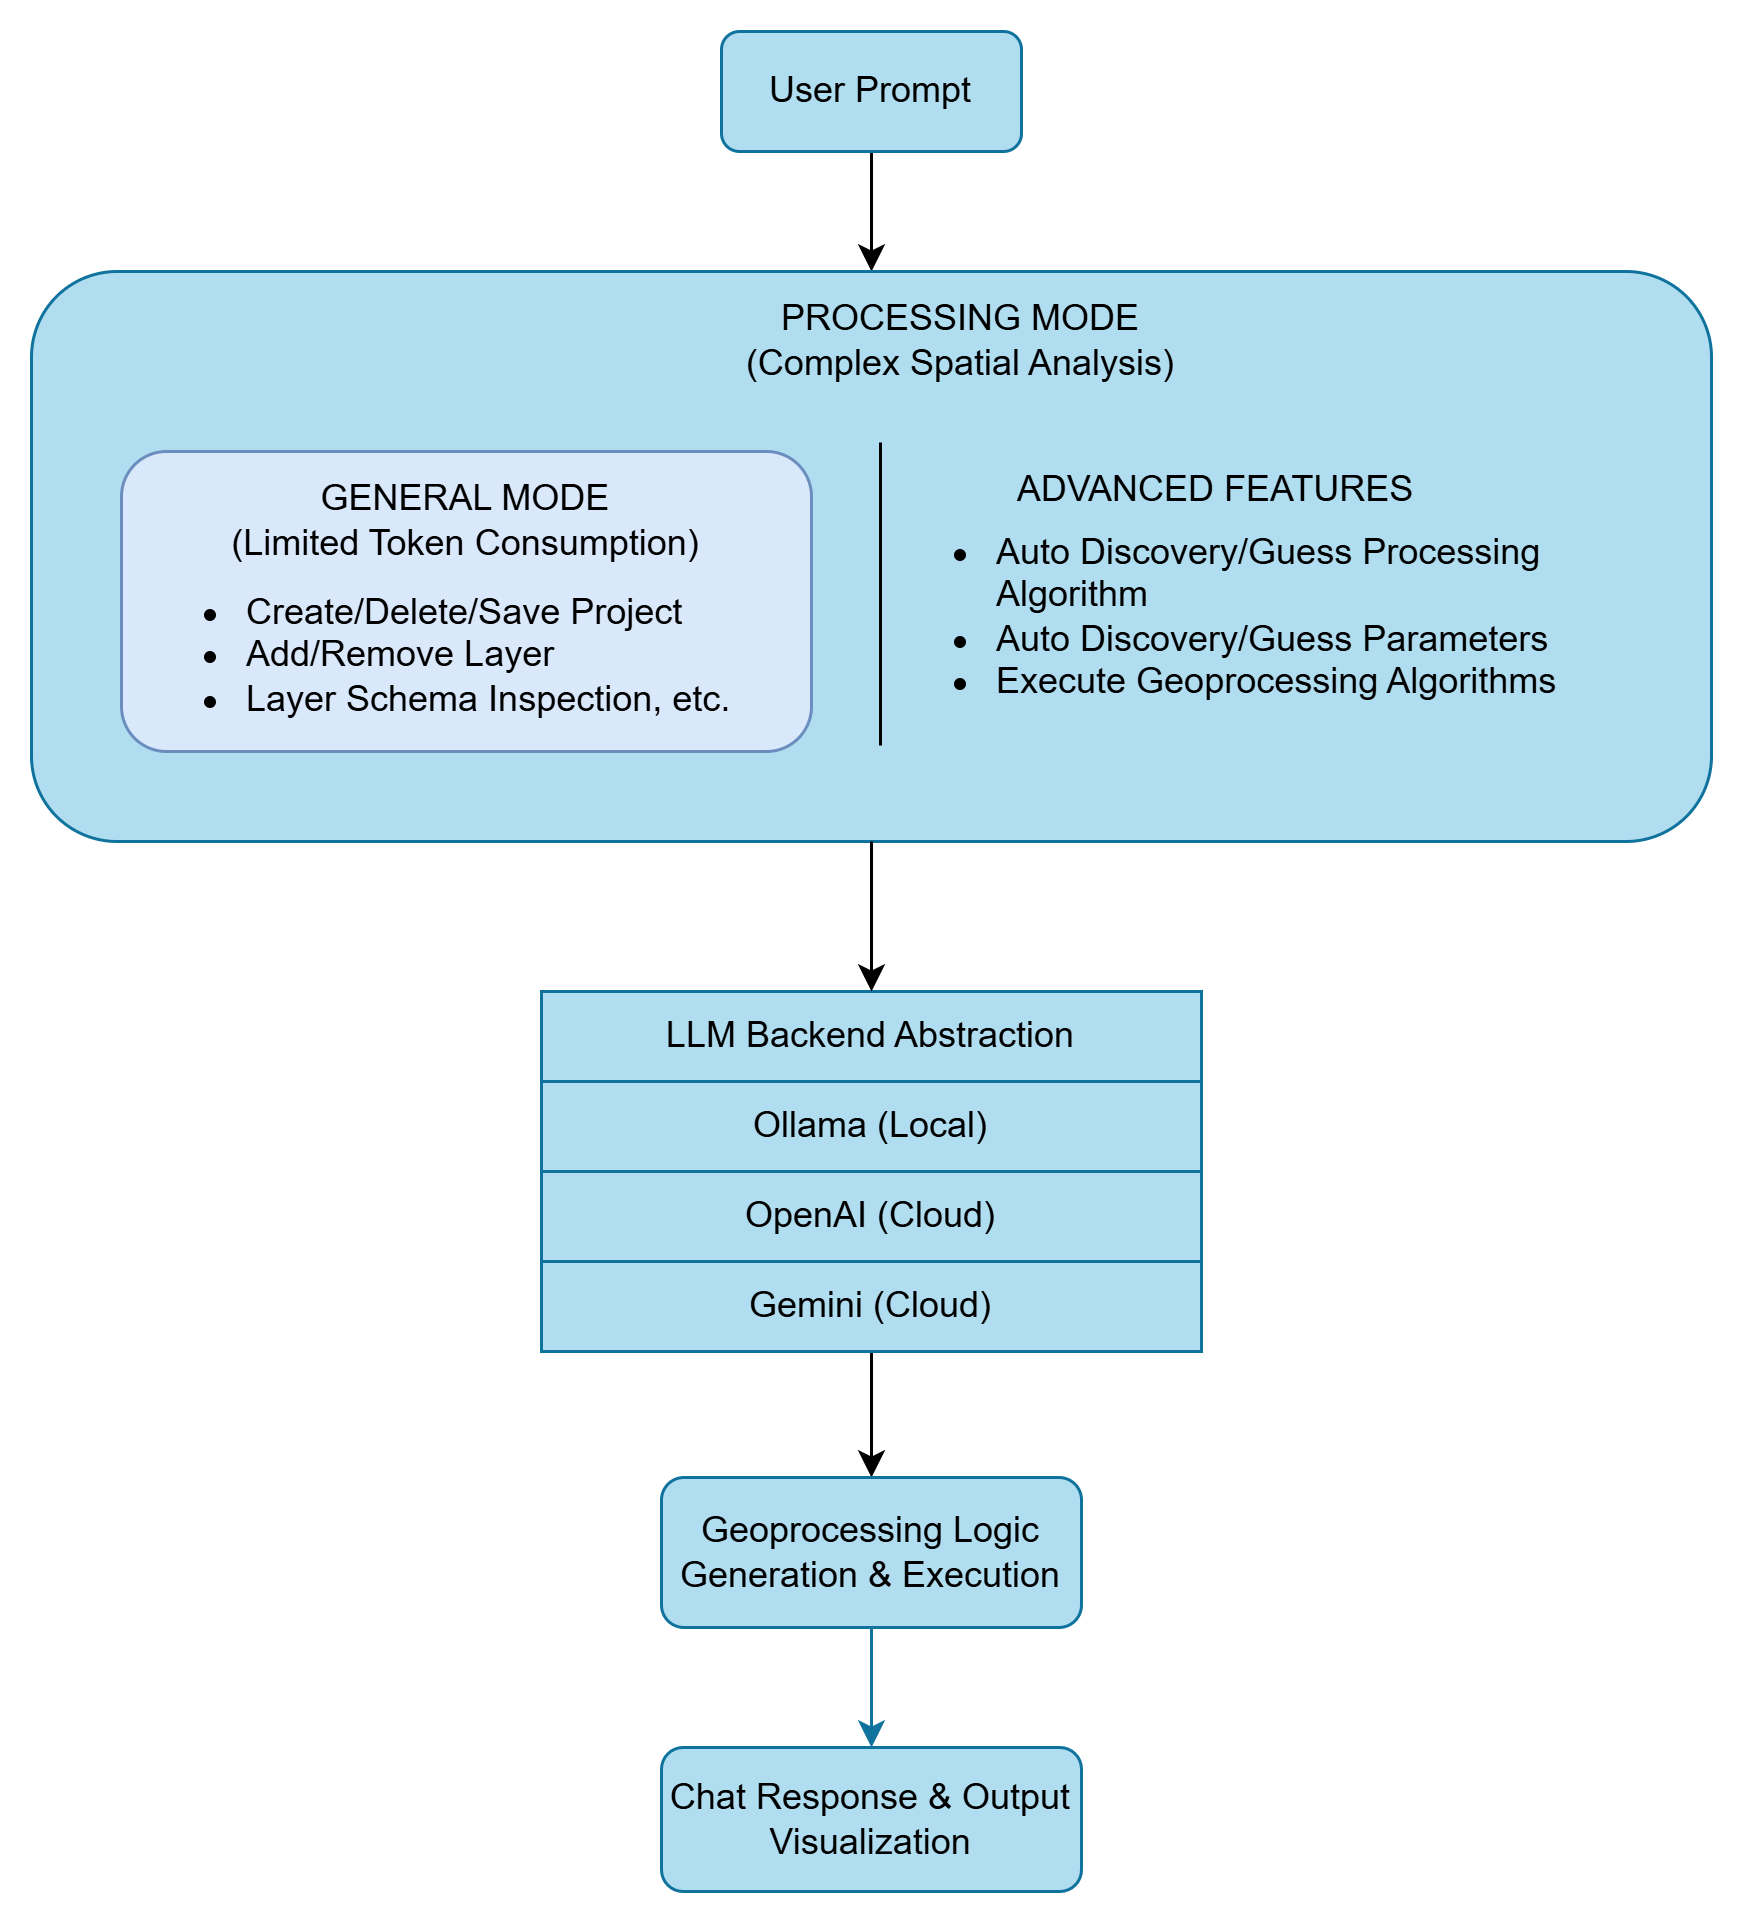

The diagram above was exported from draw.io. Its source (the exported page's mxGraphModel, read from the mxfile embedded in the PNG):
<mxGraphModel dx="1561" dy="1136" grid="1" gridSize="10" guides="1" tooltips="1" connect="1" arrows="1" fold="1" page="1" pageScale="1" pageWidth="827" pageHeight="1169" math="0" shadow="0">
  <root>
    <mxCell id="0" />
    <mxCell id="1" parent="0" />
    <mxCell id="adrFzjEwFUZzv3hG08ij-22" edge="1" parent="1" source="adrFzjEwFUZzv3hG08ij-1" style="edgeStyle=orthogonalEdgeStyle;rounded=0;orthogonalLoop=1;jettySize=auto;html=1;entryX=0.5;entryY=0;entryDx=0;entryDy=0;exitX=0.5;exitY=1;exitDx=0;exitDy=0;" target="adrFzjEwFUZzv3hG08ij-18" value="">
      <mxGeometry relative="1" as="geometry">
        <mxPoint x="520" y="120" as="targetPoint" />
      </mxGeometry>
    </mxCell>
    <mxCell id="adrFzjEwFUZzv3hG08ij-1" parent="1" style="rounded=1;whiteSpace=wrap;html=1;fillColor=#b1ddf0;strokeColor=#10739e;" value="User Prompt" vertex="1">
      <mxGeometry height="40" width="100" x="340" y="100" as="geometry" />
    </mxCell>
    <mxCell id="adrFzjEwFUZzv3hG08ij-23" edge="1" parent="1" source="adrFzjEwFUZzv3hG08ij-8" style="edgeStyle=orthogonalEdgeStyle;rounded=0;orthogonalLoop=1;jettySize=auto;html=1;" target="adrFzjEwFUZzv3hG08ij-12" value="">
      <mxGeometry relative="1" as="geometry" />
    </mxCell>
    <mxCell id="adrFzjEwFUZzv3hG08ij-8" parent="1" style="swimlane;fontStyle=0;childLayout=stackLayout;horizontal=1;startSize=30;horizontalStack=0;resizeParent=1;resizeParentMax=0;resizeLast=0;collapsible=1;marginBottom=0;whiteSpace=wrap;html=1;fillColor=#b1ddf0;strokeColor=#10739e;" value="LLM Backend Abstraction" vertex="1">
      <mxGeometry height="120" width="220" x="280" y="420" as="geometry" />
    </mxCell>
    <mxCell id="adrFzjEwFUZzv3hG08ij-9" parent="adrFzjEwFUZzv3hG08ij-8" style="text;strokeColor=#10739e;fillColor=#b1ddf0;align=center;verticalAlign=middle;spacingLeft=4;spacingRight=4;overflow=hidden;points=[[0,0.5],[1,0.5]];portConstraint=eastwest;rotatable=0;whiteSpace=wrap;html=1;" value="Ollama (Local)" vertex="1">
      <mxGeometry height="30" width="220" y="30" as="geometry" />
    </mxCell>
    <mxCell id="adrFzjEwFUZzv3hG08ij-10" parent="adrFzjEwFUZzv3hG08ij-8" style="text;strokeColor=#10739e;fillColor=#b1ddf0;align=center;verticalAlign=middle;spacingLeft=4;spacingRight=4;overflow=hidden;points=[[0,0.5],[1,0.5]];portConstraint=eastwest;rotatable=0;whiteSpace=wrap;html=1;" value="OpenAI (Cloud)" vertex="1">
      <mxGeometry height="30" width="220" y="60" as="geometry" />
    </mxCell>
    <mxCell id="adrFzjEwFUZzv3hG08ij-11" parent="adrFzjEwFUZzv3hG08ij-8" style="text;strokeColor=#10739e;fillColor=#b1ddf0;align=center;verticalAlign=middle;spacingLeft=4;spacingRight=4;overflow=hidden;points=[[0,0.5],[1,0.5]];portConstraint=eastwest;rotatable=0;whiteSpace=wrap;html=1;" value="Gemini (Cloud)" vertex="1">
      <mxGeometry height="30" width="220" y="90" as="geometry" />
    </mxCell>
    <mxCell id="adrFzjEwFUZzv3hG08ij-14" edge="1" parent="1" source="adrFzjEwFUZzv3hG08ij-12" style="edgeStyle=orthogonalEdgeStyle;rounded=0;orthogonalLoop=1;jettySize=auto;html=1;fillColor=#b1ddf0;strokeColor=#10739e;" target="adrFzjEwFUZzv3hG08ij-13" value="">
      <mxGeometry relative="1" as="geometry" />
    </mxCell>
    <mxCell id="adrFzjEwFUZzv3hG08ij-12" parent="1" style="rounded=1;whiteSpace=wrap;html=1;fillColor=#b1ddf0;strokeColor=#10739e;" value="Geoprocessing Logic Generation &amp;amp; Execution" vertex="1">
      <mxGeometry height="50" width="140" x="320" y="582" as="geometry" />
    </mxCell>
    <mxCell id="adrFzjEwFUZzv3hG08ij-13" parent="1" style="whiteSpace=wrap;html=1;rounded=1;fillColor=#b1ddf0;strokeColor=#10739e;" value="Chat Response &amp;amp; Output Visualization" vertex="1">
      <mxGeometry height="48" width="140" x="320" y="672" as="geometry" />
    </mxCell>
    <mxCell id="adrFzjEwFUZzv3hG08ij-31" connectable="0" parent="1" style="group" value="" vertex="1">
      <mxGeometry height="190" width="560" x="110" y="180" as="geometry" />
    </mxCell>
    <mxCell id="adrFzjEwFUZzv3hG08ij-18" parent="adrFzjEwFUZzv3hG08ij-31" style="rounded=1;whiteSpace=wrap;html=1;fillColor=#b1ddf0;strokeColor=#10739e;" value="" vertex="1">
      <mxGeometry height="190" width="560" as="geometry" />
    </mxCell>
    <mxCell id="adrFzjEwFUZzv3hG08ij-19" parent="adrFzjEwFUZzv3hG08ij-31" style="text;html=1;whiteSpace=wrap;strokeColor=none;fillColor=none;align=center;verticalAlign=middle;rounded=0;" value="&lt;div&gt;PROCESSING MODE&lt;/div&gt;&lt;div&gt;(Complex Spatial Analysis)&lt;/div&gt;" vertex="1">
      <mxGeometry height="45" width="200" x="210" as="geometry" />
    </mxCell>
    <mxCell id="adrFzjEwFUZzv3hG08ij-20" parent="adrFzjEwFUZzv3hG08ij-31" style="text;html=1;whiteSpace=wrap;strokeColor=none;fillColor=none;align=left;verticalAlign=middle;rounded=0;labelPosition=center;verticalLabelPosition=middle;" value="&lt;ul&gt;&lt;li&gt;Auto Discovery/Guess Processing Algorithm&lt;/li&gt;&lt;li&gt;Auto Discovery/Guess Parameters&lt;/li&gt;&lt;li&gt;Execute Geoprocessing Algorithms&lt;/li&gt;&lt;/ul&gt;" vertex="1">
      <mxGeometry height="80" width="230" x="280" y="75" as="geometry" />
    </mxCell>
    <mxCell id="adrFzjEwFUZzv3hG08ij-2" parent="adrFzjEwFUZzv3hG08ij-31" style="rounded=1;whiteSpace=wrap;html=1;fillColor=#dae8fc;strokeColor=#6c8ebf;" value="" vertex="1">
      <mxGeometry height="100" width="230" x="30" y="60" as="geometry" />
    </mxCell>
    <mxCell id="adrFzjEwFUZzv3hG08ij-15" parent="adrFzjEwFUZzv3hG08ij-31" style="text;html=1;whiteSpace=wrap;strokeColor=none;fillColor=none;align=center;verticalAlign=middle;rounded=0;" value="&lt;div&gt;GENERAL MODE&lt;/div&gt;&lt;div&gt;(Limited Token Consumption)&lt;/div&gt;" vertex="1">
      <mxGeometry height="45" width="200" x="45" y="60" as="geometry" />
    </mxCell>
    <mxCell id="adrFzjEwFUZzv3hG08ij-16" parent="adrFzjEwFUZzv3hG08ij-31" style="text;html=1;whiteSpace=wrap;strokeColor=none;fillColor=none;align=left;verticalAlign=middle;rounded=0;labelPosition=center;verticalLabelPosition=middle;" value="&lt;ul&gt;&lt;li&gt;Create/Delete/Save Project&lt;/li&gt;&lt;li&gt;Add/Remove Layer&lt;/li&gt;&lt;li style=&quot;&quot;&gt;Layer Schema Inspection, etc.&lt;/li&gt;&lt;/ul&gt;" vertex="1">
      <mxGeometry height="60" width="230" x="30" y="98" as="geometry" />
    </mxCell>
    <mxCell id="adrFzjEwFUZzv3hG08ij-29" edge="1" parent="adrFzjEwFUZzv3hG08ij-31" style="endArrow=none;html=1;rounded=0;" value="">
      <mxGeometry height="50" relative="1" width="50" as="geometry">
        <mxPoint x="283" y="158" as="sourcePoint" />
        <mxPoint x="283" y="57" as="targetPoint" />
      </mxGeometry>
    </mxCell>
    <mxCell id="adrFzjEwFUZzv3hG08ij-30" parent="adrFzjEwFUZzv3hG08ij-31" style="text;html=1;whiteSpace=wrap;strokeColor=none;fillColor=none;align=center;verticalAlign=middle;rounded=0;" value="&lt;div&gt;ADVANCED FEATURES&lt;/div&gt;" vertex="1">
      <mxGeometry height="25" width="200" x="295" y="60" as="geometry" />
    </mxCell>
    <mxCell id="adrFzjEwFUZzv3hG08ij-32" edge="1" parent="1" source="adrFzjEwFUZzv3hG08ij-18" style="edgeStyle=orthogonalEdgeStyle;rounded=0;orthogonalLoop=1;jettySize=auto;html=1;" value="">
      <mxGeometry relative="1" as="geometry">
        <mxPoint x="390" y="420" as="targetPoint" />
      </mxGeometry>
    </mxCell>
  </root>
</mxGraphModel>